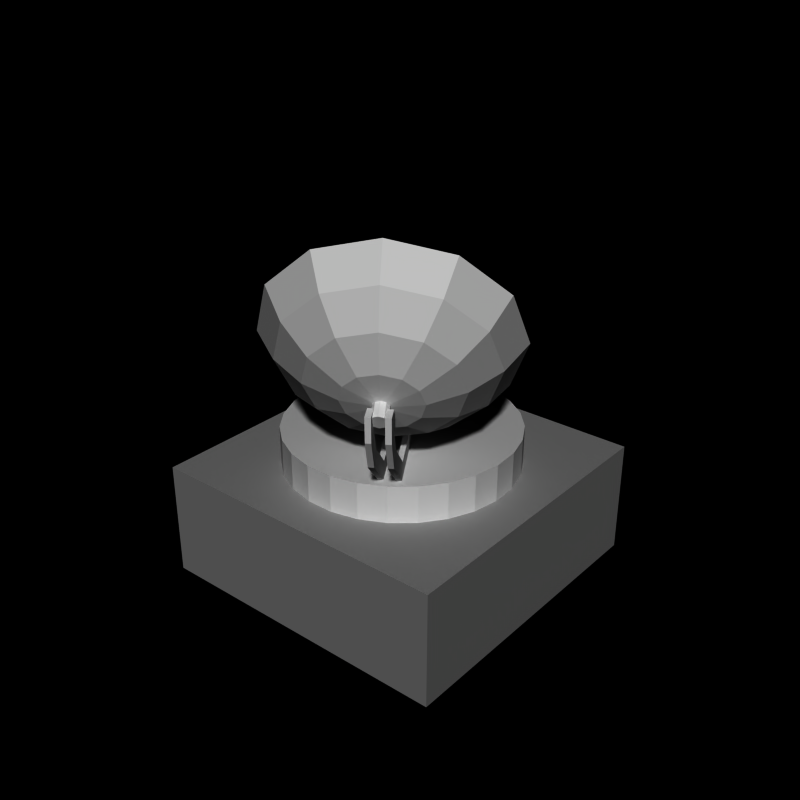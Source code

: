# Source: Radar.blend  (saved by Blender 2.78.0; exported with 4.5.12 LTS)
import bpy
from mathutils import Matrix  # noqa: F401  (used for matrix-valued properties, if any)

bpy.ops.wm.read_factory_settings(use_empty=True)
scene = bpy.context.scene
scene.name = 'Radar'

# ---- collections
col_collection_1 = bpy.data.collections.new('Collection 1'); scene.collection.children.link(col_collection_1)

# ---- materials (node trees are filled in below, after node groups)
mat_holding_mat = bpy.data.materials.new('Holding mat')
mat_holding_mat.alpha_threshold = 0.0
mat_holding_mat.roughness = 0.5
mat_building_mat = bpy.data.materials.new('Building mat')
mat_building_mat.alpha_threshold = 0.0
mat_building_mat.roughness = 0.5
mat_dish_mat = bpy.data.materials.new('Dish mat')
mat_dish_mat.alpha_threshold = 0.0
mat_dish_mat.roughness = 0.5
mat_grundmat = bpy.data.materials.new('Grundmat')
mat_grundmat.alpha_threshold = 0.0
mat_grundmat.diffuse_color = (0.5267, 0.5267, 0.5267, 1.0)
mat_grundmat.roughness = 0.5
mat_grundmat.specular_intensity = 0.0
mat_grundmat.line_color = (0.0, 0.0, 0.0, 1.0)

# ---- material node trees

# ---- world
world_world = bpy.data.worlds.new('World'); scene.world = world_world
world_world.color = (0.0, 0.0, 0.0)
world_world.use_sun_shadow = False
world_world.sun_shadow_jitter_overblur = 0.0
world_world.cycles.sampling_method = 'NONE'
world_world.cycles.sample_map_resolution = 256

# ---- meshes
me_plane = bpy.data.meshes.new('Plane')
me_plane.from_pydata([(0.2437, 4.473, -0.9009), (0.2437, 2.721, -3.401), (0.2437, 4.073, -0.9009), (0.2437, 0.9591, -3.001), (0.2437, 4.073, -1.401), (0.2437, 2.573, -3.001), (0.2437, 0.9591, -3.401), (0.2437, 4.473, -1.505), (0.2437, 4.101, -2.287), (0.2437, 3.781, -2.02), (0.2437, 4.473, -0.9009), (0.2437, 2.721, -3.401), (0.2437, 4.073, -0.9009), (0.2437, 0.9591, -3.001), (0.2437, 4.073, -1.401), (0.2437, 2.573, -3.001), (0.2437, 0.9591, -3.401), (0.2437, 4.473, -1.505), (0.2437, 4.101, -2.287), (0.2437, 3.781, -2.02), (0.2437, 4.473, -0.9009), (0.2437, 2.721, -3.401), (0.2437, 4.073, -0.9009), (0.2419, -0.8553, -2.976), (0.2437, 4.073, -1.401), (0.2437, 2.573, -3.001), (0.2419, -0.8553, -3.376), (0.2437, 4.473, -1.505), (0.2437, 4.101, -2.287), (0.2437, 3.781, -2.02), (0.1056, 4.473, -0.9009), (0.1056, 2.721, -3.401), (0.1056, 4.073, -0.9009), (0.1038, -0.8553, -2.976), (0.1056, 4.073, -1.401), (0.1056, 2.573, -3.001), (0.1038, -0.8553, -3.376), (0.1056, 4.473, -1.505), (0.1056, 4.101, -2.287), (0.1056, 3.781, -2.02), (-0.1746, 4.473, -0.9009), (-0.1746, 2.721, -3.401), (-0.1746, 4.073, -0.9009), (-0.1746, 0.9591, -3.001), (-0.1746, 4.073, -1.401), (-0.1746, 2.573, -3.001), (-0.1746, 0.9591, -3.401), (-0.1746, 4.473, -1.505), (-0.1746, 4.101, -2.287), (-0.1746, 3.781, -2.02), (-0.1746, 4.473, -0.9009), (-0.1746, 2.721, -3.401), (-0.1746, 4.073, -0.9009), (-0.1746, 0.9591, -3.001), (-0.1746, 4.073, -1.401), (-0.1746, 2.573, -3.001), (-0.1746, 0.9591, -3.401), (-0.1746, 4.473, -1.505), (-0.1746, 4.101, -2.287), (-0.1746, 3.781, -2.02), (-0.1746, 4.473, -0.9009), (-0.1746, 2.721, -3.401), (-0.1746, 4.073, -0.9009), (-0.1763, -0.8553, -2.976), (-0.1746, 4.073, -1.401), (-0.1746, 2.573, -3.001), (-0.1763, -0.8553, -3.376), (-0.1746, 4.473, -1.505), (-0.1746, 4.101, -2.287), (-0.1746, 3.781, -2.02), (-0.3127, 4.473, -0.9009), (-0.3127, 2.721, -3.401), (-0.3127, 4.073, -0.9009), (-0.3144, -0.8553, -2.976), (-0.3127, 4.073, -1.401), (-0.3127, 2.573, -3.001), (-0.3144, -0.8553, -3.376), (-0.3127, 4.473, -1.505), (-0.3127, 4.101, -2.287), (-0.3127, 3.781, -2.02), (-1.0, -0.5, -3.174), (1.0, -0.5, -3.174), (-1.0, -0.567, -3.424), (1.0, -0.567, -3.424), (-1.0, -0.75, -3.607), (1.0, -0.75, -3.607), (-1.0, -1.0, -3.674), (1.0, -1.0, -3.674), (-1.0, -1.25, -3.607), (1.0, -1.25, -3.607), (-1.0, -1.433, -3.424), (1.0, -1.433, -3.424), (-1.0, -1.5, -3.174), (1.0, -1.5, -3.174), (-1.0, -1.433, -2.924), (1.0, -1.433, -2.924), (-1.0, -1.25, -2.741), (1.0, -1.25, -2.741), (-1.0, -1.0, -2.674), (1.0, -1.0, -2.674), (-1.0, -0.75, -2.741), (1.0, -0.75, -2.741), (-1.0, -0.567, -2.924), (1.0, -0.567, -2.924), (-0.0253, 4.369, -0.9292), (-0.0253, 2.565, -0.065), (0.09226, 4.353, -0.9636), (0.09226, 2.549, -0.09945), (0.1649, 4.309, -1.054), (0.1649, 2.506, -0.1896), (0.1649, 4.256, -1.165), (0.1649, 2.452, -0.3011), (0.09226, 4.213, -1.255), (0.09226, 2.409, -0.3913), (-0.0253, 4.196, -1.29), (-0.0253, 2.393, -0.4257), (-0.1429, 4.213, -1.255), (-0.1429, 2.409, -0.3913), (-0.2155, 4.256, -1.165), (-0.2155, 2.452, -0.3011), (-0.2155, 4.309, -1.054), (-0.2155, 2.506, -0.1896), (-0.1429, 4.353, -0.9636), (-0.1429, 2.549, -0.09945)], [], [(0, 2, 4, 9, 5, 3, 6, 1, 8, 7), (10, 17, 27, 20), (2, 0, 10, 12), (0, 7, 17, 10), (9, 4, 14, 19), (8, 1, 11, 18), (7, 8, 18, 17), (3, 5, 15, 13), (6, 3, 13, 16), (5, 9, 19, 15), (1, 6, 16, 11), (4, 2, 12, 14), (29, 24, 34, 39), (19, 14, 24, 29), (18, 11, 21, 28), (17, 18, 28, 27), (13, 15, 25, 23), (16, 13, 23, 26), (15, 19, 29, 25), (11, 16, 26, 21), (14, 12, 22, 24), (12, 10, 20, 22), (30, 37, 38, 31, 36, 33, 35, 39, 34, 32), (28, 21, 31, 38), (27, 28, 38, 37), (23, 25, 35, 33), (26, 23, 33, 36), (25, 29, 39, 35), (21, 26, 36, 31), (24, 22, 32, 34), (22, 20, 30, 32), (20, 27, 37, 30), (40, 42, 44, 49, 45, 43, 46, 41, 48, 47), (50, 57, 67, 60), (42, 40, 50, 52), (40, 47, 57, 50), (49, 44, 54, 59), (48, 41, 51, 58), (47, 48, 58, 57), (43, 45, 55, 53), (46, 43, 53, 56), (45, 49, 59, 55), (41, 46, 56, 51), (44, 42, 52, 54), (69, 64, 74, 79), (59, 54, 64, 69), (58, 51, 61, 68), (57, 58, 68, 67), (53, 55, 65, 63), (56, 53, 63, 66), (55, 59, 69, 65), (51, 56, 66, 61), (54, 52, 62, 64), (52, 50, 60, 62), (70, 77, 78, 71, 76, 73, 75, 79, 74, 72), (68, 61, 71, 78), (67, 68, 78, 77), (63, 65, 75, 73), (66, 63, 73, 76), (65, 69, 79, 75), (61, 66, 76, 71), (64, 62, 72, 74), (62, 60, 70, 72), (60, 67, 77, 70), (80, 81, 83, 82), (82, 83, 85, 84), (84, 85, 87, 86), (86, 87, 89, 88), (88, 89, 91, 90), (90, 91, 93, 92), (92, 93, 95, 94), (94, 95, 97, 96), (96, 97, 99, 98), (98, 99, 101, 100), (83, 81, 103, 101, 99, 97, 95, 93, 91, 89, 87, 85), (100, 101, 103, 102), (102, 103, 81, 80), (80, 82, 84, 86, 88, 90, 92, 94, 96, 98, 100, 102), (104, 105, 107, 106), (106, 107, 109, 108), (108, 109, 111, 110), (110, 111, 113, 112), (112, 113, 115, 114), (114, 115, 117, 116), (116, 117, 119, 118), (118, 119, 121, 120), (107, 105, 123, 121, 119, 117, 115, 113, 111, 109), (120, 121, 123, 122), (122, 123, 105, 104), (104, 106, 108, 110, 112, 114, 116, 118, 120, 122)])
_uv = me_plane.uv_layers.new(name='UVMap')
_uv.uv.foreach_set('vector', [0.03752, 0.9134, 0.04562, 0.8455, 0.1654, 0.8343, 0.3579, 0.8636, 0.6577, 0.8605, 0.9084, 0.8489, 0.9164, 0.918, 0.6637, 0.9563, 0.3525, 0.9635, 0.1448, 0.962, 0.03597, 0.9147, 0.1444, 0.9646, 0.144, 0.9671, 0.0344, 0.9158, 0.04562, 0.8455, 0.03752, 0.9134, 0.03597, 0.9147, 0.04413, 0.8437, 0.03752, 0.9134, 0.1448, 0.962, 0.1444, 0.9646, 0.03597, 0.9147, 0.3579, 0.8636, 0.1654, 0.8343, 0.1655, 0.8313, 0.3581, 0.8598, 0.3525, 0.9635, 0.6637, 0.9563, 0.6643, 0.9621, 0.3526, 0.9679, 0.1448, 0.962, 0.3525, 0.9635, 0.3526, 0.9679, 0.1444, 0.9646, 0.9084, 0.8489, 0.6577, 0.8605, 0.6575, 0.8559, 0.9095, 0.8464, 0.9164, 0.918, 0.9084, 0.8489, 0.9095, 0.8464, 0.9186, 0.921, 0.6577, 0.8605, 0.3579, 0.8636, 0.3581, 0.8598, 0.6575, 0.8559, 0.6637, 0.9563, 0.9164, 0.918, 0.9186, 0.921, 0.6643, 0.9621, 0.1654, 0.8343, 0.04562, 0.8455, 0.04413, 0.8437, 0.1655, 0.8313, 0.3582, 0.8558, 0.1656, 0.8288, 0.1662, 0.7886, 0.3608, 0.8249, 0.3581, 0.8598, 0.1655, 0.8313, 0.1656, 0.8288, 0.3582, 0.8558, 0.3526, 0.9679, 0.6643, 0.9621, 0.6647, 0.967, 0.3526, 0.9721, 0.1444, 0.9646, 0.3526, 0.9679, 0.3526, 0.9721, 0.144, 0.9671, 0.9095, 0.8464, 0.6575, 0.8559, 0.6574, 0.8511, 0.9108, 0.8435, 0.9186, 0.921, 0.9095, 0.8464, 0.9108, 0.8435, 0.9206, 0.9237, 0.6575, 0.8559, 0.3581, 0.8598, 0.3582, 0.8558, 0.6574, 0.8511, 0.6643, 0.9621, 0.9186, 0.921, 0.9206, 0.9237, 0.6647, 0.967, 0.1655, 0.8313, 0.04413, 0.8437, 0.04289, 0.8421, 0.1656, 0.8288, 0.04413, 0.8437, 0.03597, 0.9147, 0.0344, 0.9158, 0.04289, 0.8421, 0.0001941, 0.2393, 0.07409, 0.1297, 0.2372, 0.03341, 0.6236, 0.0001941, 0.9432, 0.2157, 0.8943, 0.2882, 0.6015, 0.09082, 0.2626, 0.1212, 0.1339, 0.1975, 0.07273, 0.2882, 0.3526, 0.9721, 0.6647, 0.967, 0.6667, 0.9896, 0.3525, 0.9998, 0.144, 0.9671, 0.3526, 0.9721, 0.3525, 0.9998, 0.1365, 0.9998, 0.9108, 0.8435, 0.6574, 0.8511, 0.657, 0.826, 0.9379, 0.8185, 0.9206, 0.9237, 0.9108, 0.8435, 0.9379, 0.8185, 0.9563, 0.9397, 0.6574, 0.8511, 0.3582, 0.8558, 0.3608, 0.8249, 0.657, 0.826, 0.6647, 0.967, 0.9206, 0.9237, 0.9563, 0.9397, 0.6667, 0.9896, 0.1656, 0.8288, 0.04289, 0.8421, 0.009975, 0.8127, 0.1662, 0.7886, 0.04289, 0.8421, 0.0344, 0.9158, 0.0001941, 0.9344, 0.009975, 0.8127, 0.0344, 0.9158, 0.144, 0.9671, 0.1365, 0.9998, 0.0001941, 0.9344, 0.03752, 0.7018, 0.04562, 0.6339, 0.1654, 0.6227, 0.3579, 0.652, 0.6577, 0.6489, 0.9084, 0.6373, 0.9164, 0.7064, 0.6637, 0.7447, 0.3525, 0.7519, 0.1448, 0.7504, 0.03597, 0.7031, 0.1444, 0.753, 0.144, 0.7555, 0.0344, 0.7042, 0.04562, 0.6339, 0.03752, 0.7018, 0.03597, 0.7031, 0.04413, 0.6321, 0.03752, 0.7018, 0.1448, 0.7504, 0.1444, 0.753, 0.03597, 0.7031, 0.3579, 0.652, 0.1654, 0.6227, 0.1655, 0.6197, 0.3581, 0.6482, 0.3525, 0.7519, 0.6637, 0.7447, 0.6643, 0.7505, 0.3526, 0.7563, 0.1448, 0.7504, 0.3525, 0.7519, 0.3526, 0.7563, 0.1444, 0.753, 0.9084, 0.6373, 0.6577, 0.6489, 0.6575, 0.6443, 0.9095, 0.6348, 0.9164, 0.7064, 0.9084, 0.6373, 0.9095, 0.6348, 0.9186, 0.7094, 0.6577, 0.6489, 0.3579, 0.652, 0.3581, 0.6482, 0.6575, 0.6443, 0.6637, 0.7447, 0.9164, 0.7064, 0.9186, 0.7094, 0.6643, 0.7505, 0.1654, 0.6227, 0.04562, 0.6339, 0.04413, 0.6321, 0.1655, 0.6197, 0.3582, 0.6442, 0.1656, 0.6172, 0.1662, 0.577, 0.3608, 0.6133, 0.3581, 0.6482, 0.1655, 0.6197, 0.1656, 0.6172, 0.3582, 0.6442, 0.3526, 0.7563, 0.6643, 0.7505, 0.6647, 0.7554, 0.3526, 0.7605, 0.1444, 0.753, 0.3526, 0.7563, 0.3526, 0.7605, 0.144, 0.7555, 0.9095, 0.6348, 0.6575, 0.6443, 0.6574, 0.6395, 0.9108, 0.6319, 0.9186, 0.7094, 0.9095, 0.6348, 0.9108, 0.6319, 0.9206, 0.7121, 0.6575, 0.6443, 0.3581, 0.6482, 0.3582, 0.6442, 0.6574, 0.6395, 0.6643, 0.7505, 0.9186, 0.7094, 0.9206, 0.7121, 0.6647, 0.7554, 0.1655, 0.6197, 0.04413, 0.6321, 0.04289, 0.6305, 0.1656, 0.6172, 0.04413, 0.6321, 0.03597, 0.7031, 0.0344, 0.7042, 0.04289, 0.6305, 0.0001941, 0.5277, 0.07409, 0.4181, 0.2372, 0.3218, 0.6236, 0.2886, 0.9432, 0.5041, 0.8943, 0.5766, 0.6015, 0.3792, 0.2626, 0.4096, 0.1339, 0.486, 0.07273, 0.5766, 0.3526, 0.7605, 0.6647, 0.7554, 0.6667, 0.778, 0.3525, 0.7882, 0.144, 0.7555, 0.3526, 0.7605, 0.3525, 0.7882, 0.1365, 0.7882, 0.9108, 0.6319, 0.6574, 0.6395, 0.657, 0.6144, 0.9379, 0.6069, 0.9206, 0.7121, 0.9108, 0.6319, 0.9379, 0.6069, 0.9563, 0.7281, 0.6574, 0.6395, 0.3582, 0.6442, 0.3608, 0.6133, 0.657, 0.6144, 0.6647, 0.7554, 0.9206, 0.7121, 0.9563, 0.7281, 0.6667, 0.778, 0.1656, 0.6172, 0.04289, 0.6305, 0.009975, 0.6011, 0.1662, 0.577, 0.04289, 0.6305, 0.0344, 0.7042, 0.0001941, 0.7228, 0.009975, 0.6011, 0.0344, 0.7042, 0.144, 0.7555, 0.1365, 0.7882, 0.0001941, 0.7228, 0.0, 0.0, 0.0, 0.0, 0.0, 0.0, 0.0, 0.0, 0.0, 0.0, 0.0, 0.0, 0.0, 0.0, 0.0, 0.0, 0.0, 0.0, 0.0, 0.0, 0.0, 0.0, 0.0, 0.0, 0.0, 0.0, 0.0, 0.0, 0.0, 0.0, 0.0, 0.0, 0.0, 0.0, 0.0, 0.0, 0.0, 0.0, 0.0, 0.0, 0.0, 0.0, 0.0, 0.0, 0.0, 0.0, 0.0, 0.0, 0.0, 0.0, 0.0, 0.0, 0.0, 0.0, 0.0, 0.0, 0.0, 0.0, 0.0, 0.0, 0.0, 0.0, 0.0, 0.0, 0.0, 0.0, 0.0, 0.0, 0.0, 0.0, 0.0, 0.0, 0.0, 0.0, 0.0, 0.0, 0.0, 0.0, 0.0, 0.0, 0.0, 0.0, 0.0, 0.0, 0.0, 0.0, 0.0, 0.0, 0.0, 0.0, 0.0, 0.0, 0.0, 0.0, 0.0, 0.0, 0.0, 0.0, 0.0, 0.0, 0.0, 0.0, 0.0, 0.0, 0.0, 0.0, 0.0, 0.0, 0.0, 0.0, 0.0, 0.0, 0.0, 0.0, 0.0, 0.0, 0.0, 0.0, 0.0, 0.0, 0.0, 0.0, 0.0, 0.0, 0.0, 0.0, 0.0, 0.0, 0.0, 0.0, 0.0, 0.0, 0.0, 0.0, 0.0, 0.0, 0.0, 0.0, 0.0, 0.0, 0.0, 0.0, 0.0, 0.0, 0.0, 0.0, 0.0, 0.0, 0.0, 0.0, 0.0, 0.0, 0.0, 0.0, 0.0, 0.0, 0.0, 0.0, 0.0, 0.0, 0.0, 0.0, 0.0, 0.0, 0.0, 0.0, 0.0, 0.0, 0.0, 0.0, 0.0, 0.0, 0.0, 0.0, 0.0, 0.0, 0.0, 0.0, 0.0, 0.0, 0.0, 0.0, 0.0, 0.0, 0.0, 0.0, 0.0, 0.0, 0.0, 0.0, 0.0, 0.0, 0.0, 0.0, 0.0, 0.0, 0.0, 0.0, 0.0, 0.0, 0.0, 0.0, 0.0, 0.0, 0.0, 0.0, 0.0, 0.0, 0.0, 0.0, 0.0, 0.0, 0.0, 0.0, 0.0, 0.0, 0.0, 0.0, 0.0, 0.0, 0.0, 0.0, 0.0, 0.0, 0.0, 0.0, 0.0, 0.0, 0.0, 0.0, 0.0, 0.0, 0.0, 0.0, 0.0, 0.0, 0.0, 0.0, 0.0, 0.0, 0.0, 0.0, 0.0, 0.0, 0.0, 0.0, 0.0, 0.0, 0.0, 0.0, 0.0, 0.0, 0.0, 0.0, 0.0, 0.0, 0.0, 0.0, 0.0, 0.0, 0.0, 0.0, 0.0, 0.0])
me_plane.materials.append(mat_holding_mat)
me_plane.use_remesh_preserve_volume = False
me_plane.use_remesh_preserve_attributes = False
me_plane.use_mirror_vertex_groups = False
me_plane.update()
me_cylinder = bpy.data.meshes.new('Cylinder')
me_cylinder.from_pydata([(0.0, 3.0, -0.5), (0.0, 3.0, 0.5), (0.6918, 2.919, -0.5), (0.6918, 2.919, 0.5), (1.346, 2.681, -0.5), (1.346, 2.681, 0.5), (1.928, 2.298, -0.5), (1.928, 2.298, 0.5), (2.406, 1.791, -0.5), (2.406, 1.791, 0.5), (2.755, 1.188, -0.5), (2.755, 1.188, 0.5), (2.954, 0.5209, -0.5), (2.954, 0.5209, 0.5), (2.995, -0.1744, -0.5), (2.995, -0.1744, 0.5), (2.874, -0.8604, -0.5), (2.874, -0.8604, 0.5), (2.598, -1.5, -0.5), (2.598, -1.5, 0.5), (2.182, -2.059, -0.5), (2.182, -2.059, 0.5), (1.649, -2.506, -0.5), (1.649, -2.506, 0.5), (1.026, -2.819, -0.5), (1.026, -2.819, 0.5), (0.3483, -2.98, -0.5), (0.3483, -2.98, 0.5), (-0.3483, -2.98, -0.5), (-0.3483, -2.98, 0.5), (-1.026, -2.819, -0.5), (-1.026, -2.819, 0.5), (-1.649, -2.506, -0.5), (-1.649, -2.506, 0.5), (-2.182, -2.059, -0.5), (-2.182, -2.059, 0.5), (-2.598, -1.5, -0.5), (-2.598, -1.5, 0.5), (-2.874, -0.8604, -0.5), (-2.874, -0.8604, 0.5), (-2.995, -0.1744, -0.5), (-2.995, -0.1744, 0.5), (-2.954, 0.5209, -0.5), (-2.954, 0.5209, 0.5), (-2.755, 1.188, -0.5), (-2.755, 1.188, 0.5), (-2.406, 1.791, -0.5), (-2.406, 1.791, 0.5), (-1.928, 2.298, -0.5), (-1.928, 2.298, 0.5), (-1.346, 2.681, -0.5), (-1.346, 2.681, 0.5), (-0.6919, 2.919, -0.5), (-0.6919, 2.919, 0.5)], [], [(0, 1, 3, 2), (2, 3, 5, 4), (4, 5, 7, 6), (6, 7, 9, 8), (8, 9, 11, 10), (10, 11, 13, 12), (12, 13, 15, 14), (14, 15, 17, 16), (16, 17, 19, 18), (18, 19, 21, 20), (20, 21, 23, 22), (22, 23, 25, 24), (24, 25, 27, 26), (26, 27, 29, 28), (28, 29, 31, 30), (30, 31, 33, 32), (32, 33, 35, 34), (34, 35, 37, 36), (36, 37, 39, 38), (38, 39, 41, 40), (40, 41, 43, 42), (42, 43, 45, 44), (44, 45, 47, 46), (46, 47, 49, 48), (48, 49, 51, 50), (3, 1, 53, 51, 49, 47, 45, 43, 41, 39, 37, 35, 33, 31, 29, 27, 25, 23, 21, 19, 17, 15, 13, 11, 9, 7, 5), (52, 53, 1, 0), (50, 51, 53, 52), (0, 2, 4, 6, 8, 10, 12, 14, 16, 18, 20, 22, 24, 26, 28, 30, 32, 34, 36, 38, 40, 42, 44, 46, 48, 50, 52)])
_uv = me_cylinder.uv_layers.new(name='UVMap')
_uv.uv.foreach_set('vector', [0.2639, 0.9457, 0.2639, 0.9172, 0.2837, 0.9172, 0.2837, 0.9457, 0.2837, 0.9457, 0.2837, 0.9172, 0.3036, 0.9172, 0.3036, 0.9457, 0.3036, 0.9457, 0.3036, 0.9172, 0.3234, 0.9172, 0.3234, 0.9457, 0.3234, 0.9457, 0.3234, 0.9172, 0.3432, 0.9172, 0.3432, 0.9457, 0.3432, 0.9457, 0.3432, 0.9172, 0.3631, 0.9172, 0.3631, 0.9457, 0.3631, 0.9457, 0.3631, 0.9172, 0.3829, 0.9172, 0.3829, 0.9457, 0.3829, 0.9457, 0.3829, 0.9172, 0.4028, 0.9172, 0.4028, 0.9457, 0.4028, 0.9457, 0.4028, 0.9172, 0.4226, 0.9172, 0.4226, 0.9457, 0.4226, 0.9457, 0.4226, 0.9172, 0.4425, 0.9172, 0.4425, 0.9457, 0.4425, 0.9457, 0.4425, 0.9172, 0.4623, 0.9172, 0.4623, 0.9457, 0.4623, 0.9457, 0.4623, 0.9172, 0.4821, 0.9172, 0.4821, 0.9457, 0.4821, 0.9457, 0.4821, 0.9172, 0.502, 0.9172, 0.502, 0.9457, 0.502, 0.9457, 0.502, 0.9172, 0.5218, 0.9172, 0.5218, 0.9457, 0.5218, 0.9457, 0.5218, 0.9172, 0.5417, 0.9172, 0.5417, 0.9457, 0.5417, 0.9457, 0.5417, 0.9172, 0.5615, 0.9172, 0.5615, 0.9457, 0.02576, 0.9457, 0.02576, 0.9172, 0.0456, 0.9172, 0.0456, 0.9457, 0.0456, 0.9457, 0.0456, 0.9172, 0.06544, 0.9172, 0.06544, 0.9457, 0.06544, 0.9457, 0.06544, 0.9172, 0.08529, 0.9172, 0.08529, 0.9457, 0.08529, 0.9457, 0.08529, 0.9172, 0.1051, 0.9172, 0.1051, 0.9457, 0.1051, 0.9457, 0.1051, 0.9172, 0.125, 0.9172, 0.125, 0.9457, 0.125, 0.9457, 0.125, 0.9172, 0.1448, 0.9172, 0.1448, 0.9457, 0.1448, 0.9457, 0.1448, 0.9172, 0.1647, 0.9172, 0.1647, 0.9457, 0.1647, 0.9457, 0.1647, 0.9172, 0.1845, 0.9172, 0.1845, 0.9457, 0.1845, 0.9457, 0.1845, 0.9172, 0.2043, 0.9172, 0.2043, 0.9457, 0.2043, 0.9457, 0.2043, 0.9172, 0.2242, 0.9172, 0.2242, 0.9457, 0.1761, 0.7163, 0.1617, 0.7299, 0.1445, 0.7399, 0.1255, 0.7456, 0.1057, 0.7467, 0.08613, 0.7433, 0.06791, 0.7354, 0.05199, 0.7236, 0.03924, 0.7084, 0.03033, 0.6906, 0.02576, 0.6713, 0.02576, 0.6515, 0.03033, 0.6322, 0.03924, 0.6144, 0.05199, 0.5992, 0.06791, 0.5874, 0.08613, 0.5795, 0.1057, 0.5761, 0.1255, 0.5772, 0.1445, 0.5829, 0.1617, 0.5928, 0.1761, 0.6065, 0.187, 0.623, 0.1938, 0.6417, 0.1961, 0.6614, 0.1938, 0.6811, 0.187, 0.6998, 0.244, 0.9457, 0.244, 0.9172, 0.2639, 0.9172, 0.2639, 0.9457, 0.2242, 0.9457, 0.2242, 0.9172, 0.244, 0.9172, 0.244, 0.9457, 0.06411, 0.7603, 0.08184, 0.7514, 0.1012, 0.7468, 0.121, 0.7468, 0.1403, 0.7514, 0.158, 0.7603, 0.1732, 0.773, 0.1851, 0.789, 0.1929, 0.8072, 0.1964, 0.8267, 0.1952, 0.8465, 0.1895, 0.8655, 0.1796, 0.8827, 0.166, 0.8972, 0.1494, 0.9081, 0.1308, 0.9148, 0.1111, 0.9172, 0.09137, 0.9148, 0.07272, 0.9081, 0.05614, 0.8972, 0.04252, 0.8827, 0.0326, 0.8655, 0.02691, 0.8465, 0.02576, 0.8267, 0.0292, 0.8072, 0.03706, 0.789, 0.04891, 0.773])
me_cylinder.materials.append(mat_building_mat)
me_cylinder.use_remesh_preserve_volume = False
me_cylinder.use_remesh_preserve_attributes = False
me_cylinder.use_mirror_vertex_groups = False
me_cylinder.update()
me_sphere = bpy.data.meshes.new('Sphere')
me_sphere.from_pydata([(-0.8221, 4.035, -0.4747), (-1.55, 3.875, 0.07139), (-2.155, 3.485, 0.6503), (-2.589, 2.896, 1.215), (-0.9452, 3.835, -0.8858), (-1.786, 3.492, -0.7175), (-2.485, 2.949, -0.4524), (-2.986, 2.251, -0.1122), (-0.8233, 3.635, -1.297), (-1.552, 3.107, -1.507), (-2.158, 2.412, -1.555), (-2.593, 1.604, -1.44), (-0.4891, 3.487, -1.598), (-0.9108, 2.825, -2.084), (-1.262, 2.017, -2.363), (-1.513, 1.129, -2.412), (-0.032, 3.433, -1.708), (-0.03375, 2.72, -2.296), (-0.03566, 1.871, -2.659), (-0.03759, 0.9533, -2.768), (-0.03058, 3.951, -0.9437), (0.4254, 3.486, -1.599), (0.844, 2.821, -2.085), (1.191, 2.012, -2.364), (1.439, 1.123, -2.413), (0.7605, 3.631, -1.298), (1.487, 3.101, -1.508), (2.09, 2.403, -1.557), (2.521, 1.594, -1.442), (0.8836, 3.831, -0.8866), (1.723, 3.484, -0.7191), (2.421, 2.939, -0.4548), (2.919, 2.239, -0.115), (0.7617, 4.031, -0.4754), (1.489, 3.869, 0.06994), (2.094, 3.476, 0.6483), (2.525, 2.886, 1.213), (0.4275, 4.179, -0.1743), (0.848, 4.151, 0.6478), (1.197, 3.871, 1.456), (1.446, 3.361, 2.185), (-0.02958, 4.233, -0.06394), (-0.02909, 4.256, 0.8596), (-0.02915, 4.017, 1.752), (-0.02976, 3.537, 2.541), (-0.487, 4.18, -0.1739), (-0.9068, 4.155, 0.6486), (-1.256, 3.876, 1.457), (-1.507, 3.367, 2.186), (-0.7532, 3.932, -0.4744), (-1.436, 3.782, 0.0379), (-2.004, 3.416, 0.581), (-2.434, 2.873, 1.127), (-0.8687, 3.745, -0.86), (-1.658, 3.423, -0.7021), (-2.314, 2.914, -0.4535), (-2.814, 2.257, -0.1413), (-0.7543, 3.557, -1.246), (-1.438, 3.062, -1.442), (-2.007, 2.41, -1.488), (-2.425, 1.65, -1.388), (-0.4408, 3.419, -1.528), (-0.8364, 2.797, -1.984), (-1.166, 2.039, -2.246), (-1.402, 1.207, -2.292), (-0.01199, 3.368, -1.632), (-0.01362, 2.699, -2.183), (-0.01541, 1.902, -2.524), (-0.01723, 1.042, -2.626), (-0.01065, 3.854, -0.9144), (0.4171, 3.417, -1.529), (0.8098, 2.794, -1.985), (1.136, 2.035, -2.247), (1.368, 1.201, -2.293), (0.7315, 3.554, -1.246), (1.413, 3.056, -1.444), (1.979, 2.401, -1.49), (2.383, 1.643, -1.382), (0.847, 3.741, -0.8608), (1.635, 3.416, -0.7037), (2.289, 2.904, -0.4557), (2.756, 2.248, -0.1369), (0.7326, 3.929, -0.4751), (1.415, 3.776, 0.03654), (1.982, 3.408, 0.5791), (2.404, 2.858, 1.114), (0.4191, 4.067, -0.1926), (0.8135, 4.041, 0.5786), (1.141, 3.778, 1.337), (1.385, 3.312, 2.041), (-0.00971, 4.118, -0.08905), (-0.009252, 4.139, 0.7774), (-0.00931, 3.916, 1.615), (-0.02408, 3.478, 2.378), (-0.4388, 4.069, -0.1922), (-0.8326, 4.045, 0.5794), (-1.16, 3.783, 1.338), (-1.409, 3.319, 2.045)], [], [(2, 1, 5, 6), (3, 2, 6, 7), (1, 0, 4, 5), (5, 4, 8, 9), (6, 5, 9, 10), (7, 6, 10, 11), (10, 9, 13, 14), (11, 10, 14, 15), (9, 8, 12, 13), (15, 14, 18, 19), (13, 12, 16, 17), (14, 13, 17, 18), (17, 16, 21, 22), (18, 17, 22, 23), (19, 18, 23, 24), (22, 21, 25, 26), (23, 22, 26, 27), (24, 23, 27, 28), (27, 26, 30, 31), (28, 27, 31, 32), (26, 25, 29, 30), (32, 31, 35, 36), (30, 29, 33, 34), (31, 30, 34, 35), (36, 35, 39, 40), (34, 33, 37, 38), (35, 34, 38, 39), (38, 37, 41, 42), (39, 38, 42, 43), (40, 39, 43, 44), (43, 42, 46, 47), (44, 43, 47, 48), (42, 41, 45, 46), (0, 20, 4), (4, 20, 8), (8, 20, 12), (12, 20, 16), (16, 20, 21), (21, 20, 25), (25, 20, 29), (29, 20, 33), (33, 20, 37), (37, 20, 41), (41, 20, 45), (47, 46, 1, 2), (48, 47, 2, 3), (45, 20, 0), (46, 45, 0, 1), (51, 55, 54, 50), (52, 56, 55, 51), (50, 54, 53, 49), (54, 58, 57, 53), (55, 59, 58, 54), (56, 60, 59, 55), (59, 63, 62, 58), (60, 64, 63, 59), (58, 62, 61, 57), (64, 68, 67, 63), (62, 66, 65, 61), (63, 67, 66, 62), (66, 71, 70, 65), (67, 72, 71, 66), (68, 73, 72, 67), (71, 75, 74, 70), (72, 76, 75, 71), (73, 77, 76, 72), (76, 80, 79, 75), (77, 81, 80, 76), (75, 79, 78, 74), (81, 85, 84, 80), (79, 83, 82, 78), (80, 84, 83, 79), (85, 89, 88, 84), (83, 87, 86, 82), (84, 88, 87, 83), (87, 91, 90, 86), (88, 92, 91, 87), (89, 93, 92, 88), (92, 96, 95, 91), (93, 97, 96, 92), (91, 95, 94, 90), (49, 53, 69), (53, 57, 69), (57, 61, 69), (61, 65, 69), (65, 70, 69), (70, 74, 69), (74, 78, 69), (78, 82, 69), (82, 86, 69), (86, 90, 69), (90, 94, 69), (96, 51, 50, 95), (97, 52, 51, 96), (94, 49, 69), (95, 50, 49, 94), (44, 93, 89, 40), (36, 40, 89, 85), (32, 36, 85, 81), (28, 32, 81, 77), (28, 77, 73, 24), (24, 73, 68, 19), (15, 19, 68, 64), (11, 15, 64, 60), (7, 11, 60, 56), (3, 7, 56, 52), (48, 3, 52, 97), (44, 48, 97, 93)])
_uv = me_sphere.uv_layers.new(name='UVMap')
_uv.uv.foreach_set('vector', [0.05271, 0.8793, 0.08684, 0.8706, 0.1038, 0.8986, 0.07858, 0.9232, 0.01296, 0.8891, 0.05271, 0.8793, 0.07858, 0.9232, 0.04903, 0.9515, 0.08684, 0.8706, 0.1177, 0.8619, 0.1262, 0.8757, 0.1038, 0.8986, 0.1038, 0.8986, 0.1262, 0.8757, 0.1404, 0.8833, 0.1324, 0.9144, 0.07858, 0.9232, 0.1038, 0.8986, 0.1324, 0.9144, 0.1229, 0.9483, 0.04903, 0.9515, 0.07858, 0.9232, 0.1229, 0.9483, 0.1115, 0.9876, 0.1229, 0.9483, 0.1324, 0.9144, 0.1651, 0.9137, 0.1739, 0.9479, 0.1115, 0.9876, 0.1229, 0.9483, 0.1739, 0.9479, 0.1836, 0.9876, 0.1324, 0.9144, 0.1404, 0.8833, 0.1565, 0.8828, 0.1651, 0.9137, 0.1836, 0.9876, 0.1739, 0.9479, 0.2178, 0.922, 0.2461, 0.9515, 0.1651, 0.9137, 0.1565, 0.8828, 0.1703, 0.8744, 0.1932, 0.8968, 0.1739, 0.9479, 0.1651, 0.9137, 0.1932, 0.8968, 0.2178, 0.922, 0.1932, 0.8968, 0.1703, 0.8744, 0.1779, 0.8602, 0.209, 0.8682, 0.2178, 0.922, 0.1932, 0.8968, 0.209, 0.8682, 0.2429, 0.8776, 0.2461, 0.9515, 0.2178, 0.922, 0.2429, 0.8776, 0.2822, 0.8891, 0.209, 0.8682, 0.1779, 0.8602, 0.1774, 0.844, 0.2083, 0.8354, 0.2429, 0.8776, 0.209, 0.8682, 0.2083, 0.8354, 0.2424, 0.8267, 0.2822, 0.8891, 0.2429, 0.8776, 0.2424, 0.8267, 0.2822, 0.8169, 0.2424, 0.8267, 0.2083, 0.8354, 0.1914, 0.8074, 0.2166, 0.7828, 0.2822, 0.8169, 0.2424, 0.8267, 0.2166, 0.7828, 0.2461, 0.7544, 0.2083, 0.8354, 0.1774, 0.844, 0.169, 0.8303, 0.1914, 0.8074, 0.2461, 0.7544, 0.2166, 0.7828, 0.1722, 0.7577, 0.1836, 0.7184, 0.1914, 0.8074, 0.169, 0.8303, 0.1548, 0.8227, 0.1627, 0.7916, 0.2166, 0.7828, 0.1914, 0.8074, 0.1627, 0.7916, 0.1722, 0.7577, 0.1836, 0.7184, 0.1722, 0.7577, 0.1213, 0.7581, 0.1115, 0.7184, 0.1627, 0.7916, 0.1548, 0.8227, 0.1386, 0.8231, 0.13, 0.7923, 0.1722, 0.7577, 0.1627, 0.7916, 0.13, 0.7923, 0.1213, 0.7581, 0.13, 0.7923, 0.1386, 0.8231, 0.1249, 0.8316, 0.102, 0.8092, 0.1213, 0.7581, 0.13, 0.7923, 0.102, 0.8092, 0.07734, 0.784, 0.1115, 0.7184, 0.1213, 0.7581, 0.07734, 0.784, 0.04903, 0.7544, 0.07734, 0.784, 0.102, 0.8092, 0.0862, 0.8378, 0.05225, 0.8284, 0.04903, 0.7544, 0.07734, 0.784, 0.05225, 0.8284, 0.01296, 0.8169, 0.102, 0.8092, 0.1249, 0.8316, 0.1172, 0.8458, 0.0862, 0.8378, 0.1177, 0.8619, 0.1476, 0.853, 0.1262, 0.8757, 0.1262, 0.8757, 0.1476, 0.853, 0.1404, 0.8833, 0.1404, 0.8833, 0.1476, 0.853, 0.1565, 0.8828, 0.1565, 0.8828, 0.1476, 0.853, 0.1703, 0.8744, 0.1703, 0.8744, 0.1476, 0.853, 0.1779, 0.8602, 0.1779, 0.8602, 0.1476, 0.853, 0.1774, 0.844, 0.1774, 0.844, 0.1476, 0.853, 0.169, 0.8303, 0.169, 0.8303, 0.1476, 0.853, 0.1548, 0.8227, 0.1548, 0.8227, 0.1476, 0.853, 0.1386, 0.8231, 0.1386, 0.8231, 0.1476, 0.853, 0.1249, 0.8316, 0.1249, 0.8316, 0.1476, 0.853, 0.1172, 0.8458, 0.05225, 0.8284, 0.0862, 0.8378, 0.08684, 0.8706, 0.05271, 0.8793, 0.01296, 0.8169, 0.05225, 0.8284, 0.05271, 0.8793, 0.01296, 0.8891, 0.1172, 0.8458, 0.1476, 0.853, 0.1177, 0.8619, 0.0862, 0.8378, 0.1172, 0.8458, 0.1177, 0.8619, 0.08684, 0.8706, 0.3399, 0.8847, 0.363, 0.9261, 0.3869, 0.9031, 0.3714, 0.8768, 0.3022, 0.8948, 0.3366, 0.9529, 0.363, 0.9261, 0.3399, 0.8847, 0.3714, 0.8768, 0.3869, 0.9031, 0.408, 0.8818, 0.4002, 0.8689, 0.3869, 0.9031, 0.4135, 0.9181, 0.4213, 0.8891, 0.408, 0.8818, 0.363, 0.9261, 0.4044, 0.9496, 0.4135, 0.9181, 0.3869, 0.9031, 0.3366, 0.9529, 0.3937, 0.9859, 0.4044, 0.9496, 0.363, 0.9261, 0.4044, 0.9496, 0.4518, 0.9498, 0.4441, 0.9178, 0.4135, 0.9181, 0.3937, 0.9859, 0.4603, 0.9868, 0.4518, 0.9498, 0.4044, 0.9496, 0.4135, 0.9181, 0.4441, 0.9178, 0.4364, 0.8888, 0.4213, 0.8891, 0.4603, 0.9868, 0.5193, 0.9545, 0.4933, 0.9263, 0.4518, 0.9498, 0.4441, 0.9178, 0.4705, 0.9023, 0.4493, 0.881, 0.4364, 0.8888, 0.4518, 0.9498, 0.4933, 0.9263, 0.4705, 0.9023, 0.4441, 0.9178, 0.4705, 0.9023, 0.4858, 0.8756, 0.4567, 0.8678, 0.4493, 0.881, 0.4933, 0.9263, 0.5176, 0.885, 0.4858, 0.8756, 0.4705, 0.9023, 0.5193, 0.9545, 0.5546, 0.8966, 0.5176, 0.885, 0.4933, 0.9263, 0.4858, 0.8756, 0.4855, 0.8448, 0.4564, 0.8526, 0.4567, 0.8678, 0.5176, 0.885, 0.5179, 0.8369, 0.4855, 0.8448, 0.4858, 0.8756, 0.5546, 0.8966, 0.5562, 0.828, 0.5179, 0.8369, 0.5176, 0.885, 0.5179, 0.8369, 0.4935, 0.7955, 0.4698, 0.8183, 0.4855, 0.8448, 0.5562, 0.828, 0.5221, 0.7669, 0.4935, 0.7955, 0.5179, 0.8369, 0.4855, 0.8448, 0.4698, 0.8183, 0.4485, 0.8396, 0.4564, 0.8526, 0.5221, 0.7669, 0.4612, 0.7325, 0.4521, 0.7711, 0.4935, 0.7955, 0.4698, 0.8183, 0.4429, 0.8031, 0.4352, 0.8323, 0.4485, 0.8396, 0.4935, 0.7955, 0.4521, 0.7711, 0.4429, 0.8031, 0.4698, 0.8183, 0.4612, 0.7325, 0.3922, 0.7341, 0.4039, 0.7714, 0.4521, 0.7711, 0.4429, 0.8031, 0.4121, 0.8036, 0.42, 0.8327, 0.4352, 0.8323, 0.4521, 0.7711, 0.4039, 0.7714, 0.4121, 0.8036, 0.4429, 0.8031, 0.4121, 0.8036, 0.3857, 0.8194, 0.4071, 0.8406, 0.42, 0.8327, 0.4039, 0.7714, 0.3626, 0.7957, 0.3857, 0.8194, 0.4121, 0.8036, 0.3922, 0.7341, 0.334, 0.77, 0.3626, 0.7957, 0.4039, 0.7714, 0.3626, 0.7957, 0.3388, 0.8372, 0.3708, 0.8462, 0.3857, 0.8194, 0.334, 0.77, 0.3022, 0.8279, 0.3388, 0.8372, 0.3626, 0.7957, 0.3857, 0.8194, 0.3708, 0.8462, 0.3999, 0.8538, 0.4071, 0.8406, 0.4002, 0.8689, 0.408, 0.8818, 0.4282, 0.8608, 0.408, 0.8818, 0.4213, 0.8891, 0.4282, 0.8608, 0.4213, 0.8891, 0.4364, 0.8888, 0.4282, 0.8608, 0.4364, 0.8888, 0.4493, 0.881, 0.4282, 0.8608, 0.4493, 0.881, 0.4567, 0.8678, 0.4282, 0.8608, 0.4567, 0.8678, 0.4564, 0.8526, 0.4282, 0.8608, 0.4564, 0.8526, 0.4485, 0.8396, 0.4282, 0.8608, 0.4485, 0.8396, 0.4352, 0.8323, 0.4282, 0.8608, 0.4352, 0.8323, 0.42, 0.8327, 0.4282, 0.8608, 0.42, 0.8327, 0.4071, 0.8406, 0.4282, 0.8608, 0.4071, 0.8406, 0.3999, 0.8538, 0.4282, 0.8608, 0.3388, 0.8372, 0.3399, 0.8847, 0.3714, 0.8768, 0.3708, 0.8462, 0.3022, 0.8279, 0.3022, 0.8948, 0.3399, 0.8847, 0.3388, 0.8372, 0.3999, 0.8538, 0.4002, 0.8689, 0.4282, 0.8608, 0.3708, 0.8462, 0.3714, 0.8768, 0.4002, 0.8689, 0.3999, 0.8538, 0.0361, 0.6866, 0.03638, 0.6856, 0.04464, 0.6856, 0.04475, 0.6866, 0.05225, 0.6822, 0.04475, 0.6866, 0.04464, 0.6856, 0.05173, 0.6815, 0.05658, 0.6747, 0.05225, 0.6822, 0.05173, 0.6815, 0.05571, 0.6744, 0.05658, 0.6661, 0.05658, 0.6747, 0.05571, 0.6744, 0.05571, 0.6663, 0.05658, 0.6661, 0.05571, 0.6663, 0.05165, 0.6593, 0.05225, 0.6586, 0.05225, 0.6586, 0.05165, 0.6593, 0.04462, 0.6552, 0.04476, 0.6542, 0.0361, 0.6542, 0.04476, 0.6542, 0.04462, 0.6552, 0.0365, 0.6552, 0.0286, 0.6586, 0.0361, 0.6542, 0.0365, 0.6552, 0.02942, 0.6592, 0.02427, 0.6661, 0.0286, 0.6586, 0.02942, 0.6592, 0.02525, 0.6662, 0.02427, 0.6747, 0.02427, 0.6661, 0.02525, 0.6662, 0.02525, 0.6745, 0.0286, 0.6822, 0.02427, 0.6747, 0.02525, 0.6745, 0.02935, 0.6815, 0.0361, 0.6866, 0.0286, 0.6822, 0.02935, 0.6815, 0.03638, 0.6856])
me_sphere.materials.append(mat_dish_mat)
me_sphere.use_remesh_preserve_volume = False
me_sphere.use_remesh_preserve_attributes = False
me_sphere.use_mirror_vertex_groups = False
me_sphere.update()
me_plane_001 = bpy.data.meshes.new('Plane.001')
me_plane_001.from_pydata([(4.0, 4.0, -1.5), (4.0, -4.0, -1.5), (-4.0, -4.0, -1.5), (-4.0, 4.0, -1.5), (-4.0, -4.0, 1.5), (-4.0, 4.0, 1.5), (4.0, 4.0, 1.5), (4.0, -4.0, 1.5)], [], [(0, 3, 2, 1), (2, 3, 5, 4), (3, 0, 6, 5), (0, 1, 7, 6), (1, 2, 4, 7), (6, 7, 4, 5)])
_uv = me_plane_001.uv_layers.new(name='UVMap')
_uv.uv.foreach_set('vector', [0.8744, 0.02282, 0.8744, 0.07409, 0.8231, 0.07409, 0.8231, 0.02282, 0.8231, 0.07409, 0.8744, 0.07409, 0.8744, 0.09331, 0.8231, 0.09331, 0.9769, 0.1638, 0.9257, 0.1638, 0.9257, 0.1446, 0.9769, 0.1446, 0.9257, 0.1638, 0.8744, 0.1638, 0.8744, 0.1446, 0.9257, 0.1446, 0.8744, 0.1638, 0.8231, 0.1638, 0.8231, 0.1446, 0.8744, 0.1446, 0.8744, 0.1446, 0.8231, 0.1446, 0.8231, 0.09331, 0.8744, 0.09331])
me_plane_001.materials.append(mat_grundmat)
me_plane_001.use_remesh_preserve_volume = False
me_plane_001.use_remesh_preserve_attributes = False
me_plane_001.use_mirror_vertex_groups = False
me_plane_001.update()

# ---- objects
ob_holding = bpy.data.objects.new('Holding', me_plane)
ob_building = bpy.data.objects.new('Building', me_cylinder)
ob_dish = bpy.data.objects.new('Dish', me_sphere)
ob_ground = bpy.data.objects.new('Ground', me_plane_001)

# ---- transforms, parenting, visibility, modifiers, constraints
ob_holding.location = (0.0, 0.0, 4.709)
ob_holding.rotation_euler = (0.0, 0.0, 3.718)
ob_holding.lineart.crease_threshold = 0.0
ob_building.location = (0.0, 0.0, 0.8052)
ob_building.lineart.crease_threshold = 0.0
ob_dish.location = (-3.725e-09, 0.0, 4.709)
ob_dish.rotation_euler = (0.0, 0.0, 3.718)
ob_dish.lineart.crease_threshold = 0.0
ob_ground.location = (0.0, 0.0, -1.157)
ob_ground.lineart.crease_threshold = 0.0

# ---- collection membership
col_collection_1.objects.link(ob_holding)
col_collection_1.objects.link(ob_building)
col_collection_1.objects.link(ob_dish)
col_collection_1.objects.link(ob_ground)

# ---- scene / render settings (as saved in the file)
scene.frame_start = 1; scene.frame_end = 120; scene.frame_set(72)
scene.render.engine = 'BLENDER_EEVEE_NEXT'
scene.render.image_settings.quality = 100
scene.render.image_settings.compression = 100
scene.render.image_settings.exr_codec = 'RLE'
scene.render.resolution_x = 120
scene.render.resolution_y = 120
scene.render.pixel_aspect_x = 100.0
scene.render.pixel_aspect_y = 100.0
scene.render.fps = 60
scene.render.dither_intensity = 0.0
scene.render.film_transparent = True
scene.render.use_compositing = False
scene.render.use_sequencer = False
scene.render.bake_margin = 2
scene.render.bake_bias = 0.0
scene.render.use_stamp_time = False
scene.render.use_stamp_date = False
scene.render.use_stamp_frame = False
scene.render.use_stamp_camera = False
scene.render.use_stamp_scene = False
scene.render.use_stamp_filename = False
scene.render.use_stamp_render_time = False
scene.render.stamp_font_size = 8
scene.cycles.use_denoising = False
scene.cycles.samples = 10
scene.cycles.sampling_pattern = 'TABULATED_SOBOL'
scene.cycles.light_sampling_threshold = 0.0
scene.cycles.use_adaptive_sampling = False
scene.cycles.use_light_tree = False
scene.cycles.blur_glossy = 0.0
scene.cycles.volume_bounces = 1
scene.cycles.pixel_filter_type = 'GAUSSIAN'
scene.cycles.sample_clamp_indirect = 0.0
scene.view_settings.view_transform = 'Raw'
bpy.context.view_layer.update()

# ---- added for rendering (the .blend has no active camera and no usable light): camera, sun
cam_auto = bpy.data.cameras.new('AutoCamera')
cam_auto.lens = 50.0
cam_auto.sensor_width = 36.0
cam_auto.clip_end = 1000.0
ob_auto_camera = bpy.data.objects.new('AutoCamera', cam_auto)
scene.collection.objects.link(ob_auto_camera)
ob_auto_camera.location = (15.3263, -18.4776, 14.2288)
ob_auto_camera.rotation_euler = (1.09748, -7.21219e-08, 0.694738)
scene.camera = ob_auto_camera
light_auto_sun = bpy.data.lights.new('AutoSun', 'SUN')
light_auto_sun.energy = 3.0
light_auto_sun.angle = 0.0523599
ob_auto_sun = bpy.data.objects.new('AutoSun', light_auto_sun)
scene.collection.objects.link(ob_auto_sun)
ob_auto_sun.rotation_euler = (0.872665, 0.174533, 0.523599)
bpy.context.view_layer.update()
